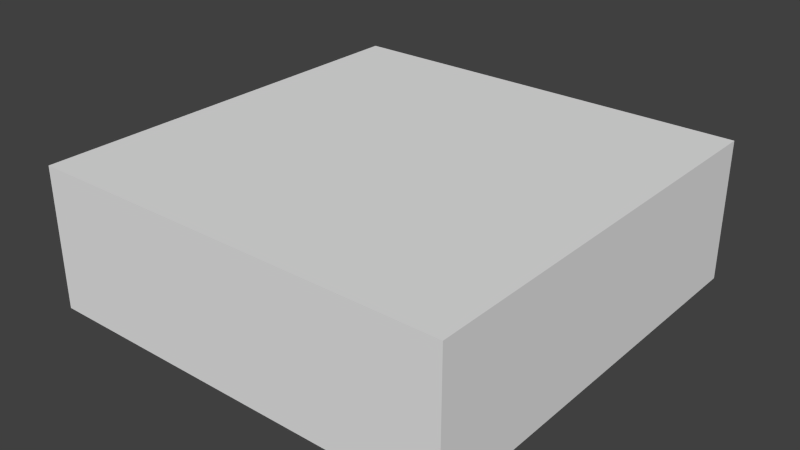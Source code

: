 # Source: Kanal_Plane.blend  (saved by Blender 2.70.0; exported with 4.5.12 LTS)
import bpy
from mathutils import Matrix  # noqa: F401  (used for matrix-valued properties, if any)

bpy.ops.wm.read_factory_settings(use_empty=True)
scene = bpy.context.scene
scene.name = 'Scene'

# ---- collections
col_collection_1 = bpy.data.collections.new('Collection 1'); scene.collection.children.link(col_collection_1)

# ---- materials (node trees are filled in below, after node groups)
mat_material = bpy.data.materials.new('Material')
mat_material.alpha_threshold = 0.0
mat_material.use_transparent_shadow = False
mat_material.roughness = 0.5
mat_material.line_color = (0.0, 0.0, 0.0, 1.0)

# ---- material node trees

# ---- world
world_world = bpy.data.worlds.new('World'); scene.world = world_world
world_world.color = (0.05088, 0.05088, 0.05088)
world_world.use_sun_shadow = False
world_world.sun_shadow_jitter_overblur = 0.0
world_world.cycles.sampling_method = 'MANUAL'
world_world.cycles.sample_map_resolution = 256

# ---- meshes
me_cube = bpy.data.meshes.new('Cube')
me_cube.from_pydata([(1.5, 1.5, -0.5), (1.5, -1.5, -0.5), (-1.5, -1.5, -0.5), (-1.5, 1.5, -0.5), (1.5, 1.5, 0.5), (1.5, -1.5, 0.5), (-1.5, -1.5, 0.5), (-1.5, 1.5, 0.5)], [], [(4, 7, 6, 5), (0, 4, 5, 1), (1, 5, 6, 2), (2, 6, 7, 3), (4, 0, 3, 7)])
_uv = me_cube.uv_layers.new(name='UVMap')
_uv.uv.foreach_set('vector', [0.7651, 0.2349, 0.7651, 0.7651, 0.2349, 0.7651, 0.2349, 0.2349, 0.7651, 0.05797, 0.7651, 0.2349, 0.2349, 0.2349, 0.2349, 0.05832, 0.05797, 0.2349, 0.2349, 0.2349, 0.2349, 0.7651, 0.05832, 0.7651, 0.2349, 0.9419, 0.2349, 0.7651, 0.7651, 0.7651, 0.7651, 0.9419, 0.7651, 0.2349, 0.9417, 0.2349, 0.942, 0.7651, 0.7651, 0.7651])
me_cube.materials.append(mat_material)
me_cube.use_remesh_preserve_volume = False
me_cube.use_remesh_preserve_attributes = False
me_cube.use_mirror_vertex_groups = False
me_cube.update()

# ---- objects
ob_cube = bpy.data.objects.new('Cube', me_cube)

# ---- transforms, parenting, visibility, modifiers, constraints
ob_cube.location = (0.0, 0.0, 0.0)
ob_cube.lock_rotations_4d = False
ob_cube.empty_display_type = 'ARROWS'
ob_cube.lineart.crease_threshold = 0.0

# ---- collection membership
col_collection_1.objects.link(ob_cube)

# ---- scene / render settings (as saved in the file)
scene.frame_start = 1; scene.frame_end = 250; scene.frame_set(1)
scene.render.engine = 'BLENDER_EEVEE_NEXT'
scene.render.resolution_percentage = 50
scene.render.dither_intensity = 0.0
scene.cycles.use_denoising = False
scene.cycles.samples = 10
scene.cycles.sampling_pattern = 'TABULATED_SOBOL'
scene.cycles.light_sampling_threshold = 0.0
scene.cycles.use_adaptive_sampling = False
scene.cycles.use_light_tree = False
scene.cycles.blur_glossy = 0.0
scene.cycles.volume_bounces = 1
scene.cycles.pixel_filter_type = 'GAUSSIAN'
scene.cycles.sample_clamp_indirect = 0.0
scene.view_settings.view_transform = 'Standard'
bpy.context.view_layer.update()

# ---- added for rendering (the .blend has no active camera and no usable light): camera, sun
cam_auto = bpy.data.cameras.new('AutoCamera')
cam_auto.lens = 50.0
cam_auto.sensor_width = 36.0
cam_auto.clip_end = 1000.0
ob_auto_camera = bpy.data.objects.new('AutoCamera', cam_auto)
scene.collection.objects.link(ob_auto_camera)
ob_auto_camera.location = (4.03296, -4.83955, 3.22637)
ob_auto_camera.rotation_euler = (1.09748, -7.21219e-08, 0.694738)
scene.camera = ob_auto_camera
light_auto_sun = bpy.data.lights.new('AutoSun', 'SUN')
light_auto_sun.energy = 3.0
light_auto_sun.angle = 0.0523599
ob_auto_sun = bpy.data.objects.new('AutoSun', light_auto_sun)
scene.collection.objects.link(ob_auto_sun)
ob_auto_sun.rotation_euler = (0.872665, 0.174533, 0.523599)
bpy.context.view_layer.update()
